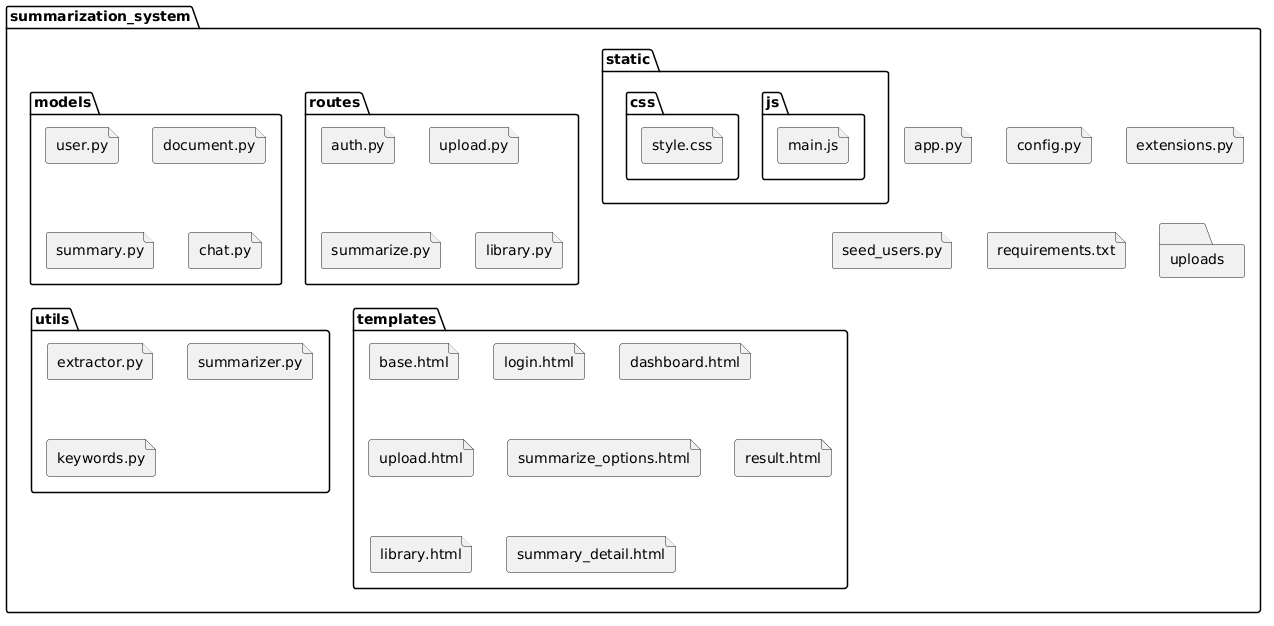

The diagram above was rendered by PlantUML. Its source (embedded in the PNG):
@startuml
folder "summarization_system" {

file "app.py"
file "config.py"
file "extensions.py"
file "seed_users.py"
file "requirements.txt"

folder "models" {
  file "user.py"
  file "document.py"
  file "summary.py"
  file "chat.py"
}

folder "routes" {
  file "auth.py"
  file "upload.py"
  file "summarize.py"
  file "library.py"
}

folder "utils" {
  file "extractor.py"
  file "summarizer.py"
  file "keywords.py"
}

folder "templates" {
  file "base.html"
  file "login.html"
  file "dashboard.html"
  file "upload.html"
  file "summarize_options.html"
  file "result.html"
  file "library.html"
  file "summary_detail.html"
}

folder "static" {
  folder "css" {
    file "style.css"
  }

  folder "js" {
    file "main.js"
  }
}

folder "uploads"

}
@enduml